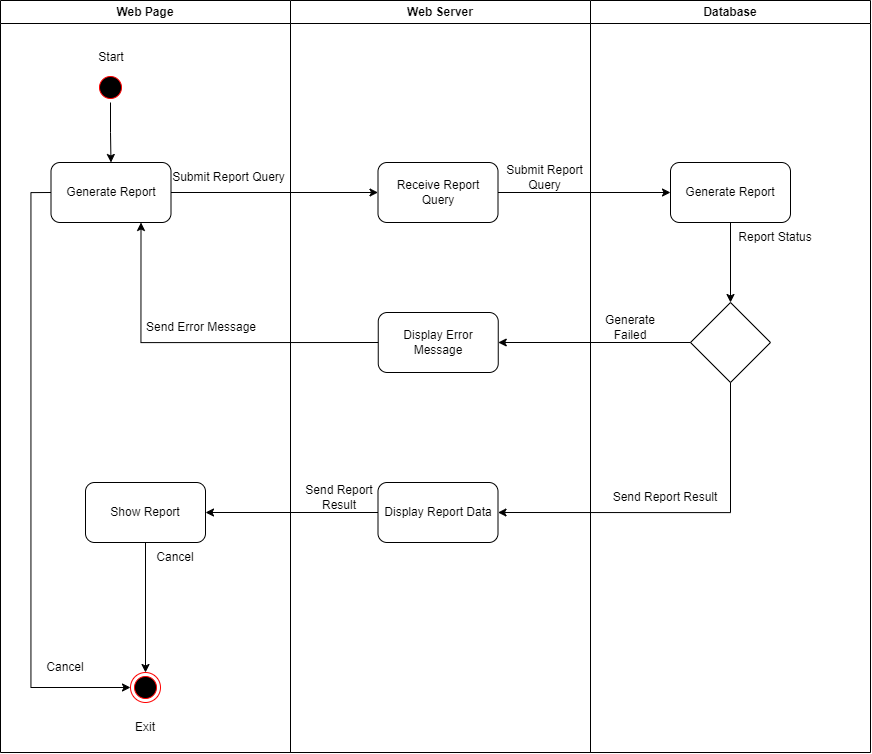

The diagram above was exported from draw.io. Its source (the exported page's mxGraphModel, read from the mxfile embedded in the PNG):
<mxGraphModel dx="1956" dy="973" grid="1" gridSize="10" guides="1" tooltips="1" connect="1" arrows="1" fold="1" page="1" pageScale="1" pageWidth="850" pageHeight="1100" math="0" shadow="0">
  <root>
    <mxCell id="0" />
    <mxCell id="1" parent="0" />
    <mxCell id="Cv3cYSmq7zfb66J3cASm-1" value="Web Page" style="swimlane;whiteSpace=wrap" parent="1" vertex="1">
      <mxGeometry x="150" y="128" width="290" height="752" as="geometry" />
    </mxCell>
    <mxCell id="Cv3cYSmq7zfb66J3cASm-2" style="edgeStyle=orthogonalEdgeStyle;rounded=0;orthogonalLoop=1;jettySize=auto;html=1;exitX=0.5;exitY=1;exitDx=0;exitDy=0;entryX=0.5;entryY=0;entryDx=0;entryDy=0;" parent="Cv3cYSmq7zfb66J3cASm-1" source="Cv3cYSmq7zfb66J3cASm-3" edge="1">
      <mxGeometry relative="1" as="geometry">
        <mxPoint x="110.49999999999977" y="162" as="targetPoint" />
        <Array as="points">
          <mxPoint x="110" y="132" />
        </Array>
      </mxGeometry>
    </mxCell>
    <mxCell id="Cv3cYSmq7zfb66J3cASm-3" value="" style="ellipse;shape=startState;fillColor=#000000;strokeColor=#ff0000;" parent="Cv3cYSmq7zfb66J3cASm-1" vertex="1">
      <mxGeometry x="95" y="72" width="30" height="30" as="geometry" />
    </mxCell>
    <mxCell id="Cv3cYSmq7zfb66J3cASm-4" value="Start" style="text;html=1;strokeColor=none;fillColor=none;align=center;verticalAlign=middle;whiteSpace=wrap;rounded=0;" parent="Cv3cYSmq7zfb66J3cASm-1" vertex="1">
      <mxGeometry x="80.5" y="42" width="60" height="30" as="geometry" />
    </mxCell>
    <mxCell id="Cv3cYSmq7zfb66J3cASm-5" style="edgeStyle=orthogonalEdgeStyle;rounded=0;orthogonalLoop=1;jettySize=auto;html=1;exitX=0;exitY=0.5;exitDx=0;exitDy=0;entryX=0;entryY=0.5;entryDx=0;entryDy=0;" parent="Cv3cYSmq7zfb66J3cASm-1" source="Cv3cYSmq7zfb66J3cASm-6" target="Cv3cYSmq7zfb66J3cASm-11" edge="1">
      <mxGeometry relative="1" as="geometry" />
    </mxCell>
    <mxCell id="Cv3cYSmq7zfb66J3cASm-6" value="Generate Report" style="rounded=1;whiteSpace=wrap;html=1;" parent="Cv3cYSmq7zfb66J3cASm-1" vertex="1">
      <mxGeometry x="50.5" y="162" width="120" height="60" as="geometry" />
    </mxCell>
    <mxCell id="Cv3cYSmq7zfb66J3cASm-7" value="Submit Report Query" style="text;html=1;strokeColor=none;fillColor=none;align=center;verticalAlign=middle;whiteSpace=wrap;rounded=0;" parent="Cv3cYSmq7zfb66J3cASm-1" vertex="1">
      <mxGeometry x="170.5" y="162" width="114.5" height="30" as="geometry" />
    </mxCell>
    <mxCell id="Cv3cYSmq7zfb66J3cASm-8" style="edgeStyle=orthogonalEdgeStyle;rounded=0;orthogonalLoop=1;jettySize=auto;html=1;exitX=0.5;exitY=1;exitDx=0;exitDy=0;entryX=0.5;entryY=0;entryDx=0;entryDy=0;" parent="Cv3cYSmq7zfb66J3cASm-1" source="Cv3cYSmq7zfb66J3cASm-9" target="Cv3cYSmq7zfb66J3cASm-11" edge="1">
      <mxGeometry relative="1" as="geometry" />
    </mxCell>
    <mxCell id="Cv3cYSmq7zfb66J3cASm-9" value="Show Report" style="rounded=1;whiteSpace=wrap;html=1;" parent="Cv3cYSmq7zfb66J3cASm-1" vertex="1">
      <mxGeometry x="85" y="482" width="120" height="60" as="geometry" />
    </mxCell>
    <mxCell id="Cv3cYSmq7zfb66J3cASm-10" value="Send Error Message" style="text;html=1;strokeColor=none;fillColor=none;align=center;verticalAlign=middle;whiteSpace=wrap;rounded=0;" parent="Cv3cYSmq7zfb66J3cASm-1" vertex="1">
      <mxGeometry x="140.5" y="312" width="119.5" height="30" as="geometry" />
    </mxCell>
    <mxCell id="Cv3cYSmq7zfb66J3cASm-11" value="" style="ellipse;html=1;shape=endState;fillColor=#000000;strokeColor=#ff0000;" parent="Cv3cYSmq7zfb66J3cASm-1" vertex="1">
      <mxGeometry x="130" y="672" width="30" height="30" as="geometry" />
    </mxCell>
    <mxCell id="Cv3cYSmq7zfb66J3cASm-12" value="Exit" style="text;html=1;strokeColor=none;fillColor=none;align=center;verticalAlign=middle;whiteSpace=wrap;rounded=0;" parent="Cv3cYSmq7zfb66J3cASm-1" vertex="1">
      <mxGeometry x="115" y="712" width="60" height="30" as="geometry" />
    </mxCell>
    <mxCell id="Cv3cYSmq7zfb66J3cASm-13" value="Cancel" style="text;html=1;strokeColor=none;fillColor=none;align=center;verticalAlign=middle;whiteSpace=wrap;rounded=0;" parent="Cv3cYSmq7zfb66J3cASm-1" vertex="1">
      <mxGeometry x="35" y="652" width="60" height="30" as="geometry" />
    </mxCell>
    <mxCell id="Cv3cYSmq7zfb66J3cASm-14" value="Cancel" style="text;html=1;strokeColor=none;fillColor=none;align=center;verticalAlign=middle;whiteSpace=wrap;rounded=0;" parent="Cv3cYSmq7zfb66J3cASm-1" vertex="1">
      <mxGeometry x="145" y="542" width="60" height="30" as="geometry" />
    </mxCell>
    <mxCell id="Cv3cYSmq7zfb66J3cASm-16" value="Web Server" style="swimlane;whiteSpace=wrap" parent="1" vertex="1">
      <mxGeometry x="440" y="128" width="300" height="752" as="geometry" />
    </mxCell>
    <mxCell id="Cv3cYSmq7zfb66J3cASm-17" value="Receive Report Query" style="rounded=1;whiteSpace=wrap;html=1;" parent="Cv3cYSmq7zfb66J3cASm-16" vertex="1">
      <mxGeometry x="87.5" y="162" width="120" height="60" as="geometry" />
    </mxCell>
    <mxCell id="Cv3cYSmq7zfb66J3cASm-18" value="Display Error Message" style="rounded=1;whiteSpace=wrap;html=1;" parent="Cv3cYSmq7zfb66J3cASm-16" vertex="1">
      <mxGeometry x="87.75" y="312" width="120" height="60" as="geometry" />
    </mxCell>
    <mxCell id="Cv3cYSmq7zfb66J3cASm-19" value="Display Report Data" style="rounded=1;whiteSpace=wrap;html=1;" parent="Cv3cYSmq7zfb66J3cASm-16" vertex="1">
      <mxGeometry x="87.5" y="482" width="120" height="60" as="geometry" />
    </mxCell>
    <mxCell id="Cv3cYSmq7zfb66J3cASm-20" value="Submit Report Query" style="text;html=1;strokeColor=none;fillColor=none;align=center;verticalAlign=middle;whiteSpace=wrap;rounded=0;" parent="Cv3cYSmq7zfb66J3cASm-16" vertex="1">
      <mxGeometry x="207.5" y="162" width="92.5" height="30" as="geometry" />
    </mxCell>
    <mxCell id="Cv3cYSmq7zfb66J3cASm-21" value="Send Report Result" style="text;html=1;strokeColor=none;fillColor=none;align=center;verticalAlign=middle;whiteSpace=wrap;rounded=0;" parent="Cv3cYSmq7zfb66J3cASm-16" vertex="1">
      <mxGeometry x="10" y="482" width="77.75" height="30" as="geometry" />
    </mxCell>
    <mxCell id="Cv3cYSmq7zfb66J3cASm-31" value="Database" style="swimlane;whiteSpace=wrap" parent="1" vertex="1">
      <mxGeometry x="740" y="128" width="280" height="752" as="geometry" />
    </mxCell>
    <mxCell id="Cv3cYSmq7zfb66J3cASm-32" style="edgeStyle=orthogonalEdgeStyle;rounded=0;orthogonalLoop=1;jettySize=auto;html=1;exitX=0.5;exitY=1;exitDx=0;exitDy=0;entryX=0.5;entryY=0;entryDx=0;entryDy=0;" parent="Cv3cYSmq7zfb66J3cASm-31" source="Cv3cYSmq7zfb66J3cASm-33" target="Cv3cYSmq7zfb66J3cASm-34" edge="1">
      <mxGeometry relative="1" as="geometry" />
    </mxCell>
    <mxCell id="Cv3cYSmq7zfb66J3cASm-33" value="Generate Report" style="rounded=1;whiteSpace=wrap;html=1;" parent="Cv3cYSmq7zfb66J3cASm-31" vertex="1">
      <mxGeometry x="80" y="162" width="120" height="60" as="geometry" />
    </mxCell>
    <mxCell id="Cv3cYSmq7zfb66J3cASm-34" value="" style="rhombus;whiteSpace=wrap;html=1;" parent="Cv3cYSmq7zfb66J3cASm-31" vertex="1">
      <mxGeometry x="100" y="302" width="80" height="80" as="geometry" />
    </mxCell>
    <mxCell id="Cv3cYSmq7zfb66J3cASm-35" value="Report Status" style="text;html=1;strokeColor=none;fillColor=none;align=center;verticalAlign=middle;whiteSpace=wrap;rounded=0;" parent="Cv3cYSmq7zfb66J3cASm-31" vertex="1">
      <mxGeometry x="140" y="222" width="90" height="30" as="geometry" />
    </mxCell>
    <mxCell id="Cv3cYSmq7zfb66J3cASm-36" value="Generate Failed" style="text;html=1;strokeColor=none;fillColor=none;align=center;verticalAlign=middle;whiteSpace=wrap;rounded=0;" parent="Cv3cYSmq7zfb66J3cASm-31" vertex="1">
      <mxGeometry x="10" y="312" width="60" height="30" as="geometry" />
    </mxCell>
    <mxCell id="Cv3cYSmq7zfb66J3cASm-37" value="Send Report Result" style="text;html=1;strokeColor=none;fillColor=none;align=center;verticalAlign=middle;whiteSpace=wrap;rounded=0;" parent="Cv3cYSmq7zfb66J3cASm-31" vertex="1">
      <mxGeometry x="10" y="482" width="130" height="30" as="geometry" />
    </mxCell>
    <mxCell id="Cv3cYSmq7zfb66J3cASm-40" style="edgeStyle=orthogonalEdgeStyle;rounded=0;orthogonalLoop=1;jettySize=auto;html=1;exitX=1;exitY=0.5;exitDx=0;exitDy=0;entryX=0;entryY=0.5;entryDx=0;entryDy=0;" parent="1" source="Cv3cYSmq7zfb66J3cASm-6" target="Cv3cYSmq7zfb66J3cASm-17" edge="1">
      <mxGeometry relative="1" as="geometry" />
    </mxCell>
    <mxCell id="Cv3cYSmq7zfb66J3cASm-41" style="edgeStyle=orthogonalEdgeStyle;rounded=0;orthogonalLoop=1;jettySize=auto;html=1;exitX=1;exitY=0.5;exitDx=0;exitDy=0;entryX=0;entryY=0.5;entryDx=0;entryDy=0;" parent="1" source="Cv3cYSmq7zfb66J3cASm-17" target="Cv3cYSmq7zfb66J3cASm-33" edge="1">
      <mxGeometry relative="1" as="geometry" />
    </mxCell>
    <mxCell id="Cv3cYSmq7zfb66J3cASm-42" style="edgeStyle=orthogonalEdgeStyle;rounded=0;orthogonalLoop=1;jettySize=auto;html=1;exitX=0;exitY=0.5;exitDx=0;exitDy=0;entryX=1;entryY=0.5;entryDx=0;entryDy=0;" parent="1" source="Cv3cYSmq7zfb66J3cASm-34" target="Cv3cYSmq7zfb66J3cASm-18" edge="1">
      <mxGeometry relative="1" as="geometry" />
    </mxCell>
    <mxCell id="Cv3cYSmq7zfb66J3cASm-43" style="edgeStyle=orthogonalEdgeStyle;rounded=0;orthogonalLoop=1;jettySize=auto;html=1;exitX=0.5;exitY=1;exitDx=0;exitDy=0;entryX=1;entryY=0.5;entryDx=0;entryDy=0;" parent="1" source="Cv3cYSmq7zfb66J3cASm-34" target="Cv3cYSmq7zfb66J3cASm-19" edge="1">
      <mxGeometry relative="1" as="geometry" />
    </mxCell>
    <mxCell id="Cv3cYSmq7zfb66J3cASm-45" style="edgeStyle=orthogonalEdgeStyle;rounded=0;orthogonalLoop=1;jettySize=auto;html=1;exitX=0;exitY=0.5;exitDx=0;exitDy=0;entryX=0.75;entryY=1;entryDx=0;entryDy=0;" parent="1" source="Cv3cYSmq7zfb66J3cASm-18" target="Cv3cYSmq7zfb66J3cASm-6" edge="1">
      <mxGeometry relative="1" as="geometry" />
    </mxCell>
    <mxCell id="Cv3cYSmq7zfb66J3cASm-51" style="edgeStyle=orthogonalEdgeStyle;rounded=0;orthogonalLoop=1;jettySize=auto;html=1;exitX=0;exitY=0.5;exitDx=0;exitDy=0;entryX=1;entryY=0.5;entryDx=0;entryDy=0;" parent="1" source="Cv3cYSmq7zfb66J3cASm-19" target="Cv3cYSmq7zfb66J3cASm-9" edge="1">
      <mxGeometry relative="1" as="geometry" />
    </mxCell>
  </root>
</mxGraphModel>